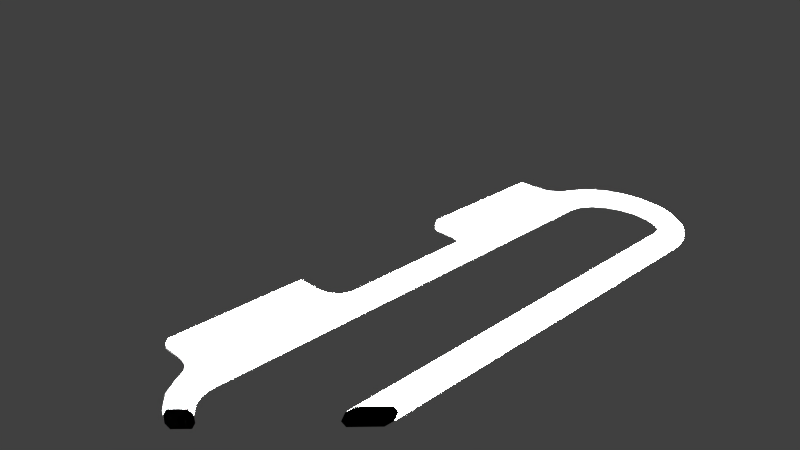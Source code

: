 # Source: handle3.blend  (saved by Blender 2.74.0; exported with 4.5.12 LTS)
import bpy
from mathutils import Matrix  # noqa: F401  (used for matrix-valued properties, if any)

bpy.ops.wm.read_factory_settings(use_empty=True)
scene = bpy.context.scene
scene.name = 'Scene'

# ---- collections
col_collection_1 = bpy.data.collections.new('Collection 1'); scene.collection.children.link(col_collection_1)

# ---- materials (node trees are filled in below, after node groups)
mat_handlemat = bpy.data.materials.new('handleMat')
mat_handlemat.alpha_threshold = 0.0
mat_handlemat.use_transparent_shadow = False
mat_handlemat.roughness = 0.5

# ---- node groups
ng_auto_smooth = bpy.data.node_groups.new('Auto Smooth', 'GeometryNodeTree')
_s = ng_auto_smooth.interface.new_socket(name='Geometry', in_out='OUTPUT', socket_type='NodeSocketGeometry')
_s = ng_auto_smooth.interface.new_socket(name='Geometry', in_out='INPUT', socket_type='NodeSocketGeometry')
_s = ng_auto_smooth.interface.new_socket(name='Angle', in_out='INPUT', socket_type='NodeSocketFloat')
_s.subtype = 'ANGLE'
_s.min_value = 0.0
_s.max_value = 3.142
ng_auto_smooth.is_modifier = True
_N = ng_auto_smooth.nodes; _L = ng_auto_smooth.links
n0 = _N.new('NodeGroupOutput'); n0.name = 'Group Output'; n0.location = (480, -100)
n1 = _N.new('NodeGroupInput'); n1.name = 'Group Input'; n1.location = (-420, -300)
n2 = _N.new('NodeGroupInput'); n2.name = 'Group Input.001'; n2.location = (-60, -100)
n3 = _N.new('GeometryNodeSetShadeSmooth'); n3.name = 'Set Shade Smooth'; n3.location = (120, -100)
n3.domain = 'EDGE'
n4 = _N.new('GeometryNodeSetShadeSmooth'); n4.name = 'Set Shade Smooth.001'; n4.location = (300, -100)
n5 = _N.new('GeometryNodeInputMeshEdgeAngle'); n5.name = 'Edge Angle'; n5.location = (-420, -220)
n6 = _N.new('GeometryNodeInputEdgeSmooth'); n6.name = 'Is Edge Smooth'; n6.location = (-60, -160)
n7 = _N.new('GeometryNodeInputShadeSmooth'); n7.name = 'Is Face Smooth'; n7.location = (-240, -340)
n8 = _N.new('FunctionNodeBooleanMath'); n8.name = 'Boolean Math'; n8.location = (-60, -220)
n9 = _N.new('FunctionNodeCompare'); n9.name = 'Compare'; n9.location = (-240, -180)
n9.operation = 'LESS_EQUAL'
_L.new(n5.outputs[0], n9.inputs[0])
_L.new(n4.outputs[0], n0.inputs[0])
_L.new(n1.outputs[1], n9.inputs[1])
_L.new(n9.outputs[0], n8.inputs[0])
_L.new(n7.outputs[0], n8.inputs[1])
_L.new(n2.outputs[0], n3.inputs[0])
_L.new(n6.outputs[0], n3.inputs[1])
_L.new(n3.outputs[0], n4.inputs[0])
_L.new(n8.outputs[0], n3.inputs[2])
n0.is_active_output = True

# ---- material node trees

# ---- world
world_world = bpy.data.worlds.new('World'); scene.world = world_world
world_world.color = (0.05088, 0.05088, 0.05088)
world_world.use_sun_shadow = False
world_world.sun_shadow_jitter_overblur = 0.0
world_world.cycles.sampling_method = 'MANUAL'
world_world.cycles.sample_map_resolution = 256

# ---- cameras
cam_camera = bpy.data.cameras.new('Camera')
cam_camera.clip_end = 100.0
cam_camera.lens = 35.0
cam_camera.sensor_width = 32.0
cam_camera.sensor_height = 18.0
cam_camera.ortho_scale = 7.314
cam_camera.dof.focus_distance = 0.0
cam_camera.dof.aperture_fstop = 128.0

# ---- lights
light_lamp = bpy.data.lights.new('Lamp', 'POINT')
light_lamp.transmission_factor = 0.0
light_lamp.cutoff_distance = 30.0
light_lamp.energy = 100.0
light_lamp.shadow_buffer_clip_start = 1.001
light_lamp.shadow_soft_size = 0.1
light_lamp.shadow_maximum_resolution = 0.006
light_lamp.use_absolute_resolution = True
light_lamp.cycles.use_multiple_importance_sampling = False

# ---- meshes
me_circle_002 = bpy.data.meshes.new('Circle.002')
me_circle_002.from_pydata([(2.249, 4.217, 0.0875), (2.202, 4.201, 0.0375), (2.233, 4.0, 0.0375), (2.284, 4.0, 0.0875), (2.15, 4.412, 0.0875), (2.109, 4.382, 0.0375), (1.995, 4.567, 0.0875), (1.965, 4.526, 0.0375), (1.8, 4.666, 0.0875), (1.784, 4.618, 0.0375), (1.583, 4.701, 0.0875), (1.583, 4.65, 0.0375), (1.367, 4.666, 0.0875), (1.382, 4.618, 0.0375), (1.172, 4.567, 0.0875), (1.201, 4.526, 0.0375), (1.017, 4.412, 0.0875), (1.057, 4.382, 0.0375), (0.917, 4.217, 0.0875), (0.9651, 4.201, 0.0375), (0.8833, 4.004, 0.0875), (0.9333, 4.0, 0.0375), (0.9164, -4.215, 0.0875), (0.9651, -4.201, 0.0375), (0.9333, -4.0, 0.0375), (0.8833, -4.006, 0.0875), (1.017, -4.412, 0.0875), (1.057, -4.382, 0.0375), (1.172, -4.567, 0.0875), (1.201, -4.526, 0.0375), (1.367, -4.666, 0.0875), (1.382, -4.618, 0.0375), (1.583, -4.701, 0.0875), (1.583, -4.65, 0.0375), (1.8, -4.666, 0.0875), (1.784, -4.618, 0.0375), (1.995, -4.567, 0.0875), (1.965, -4.526, 0.0375), (2.15, -4.412, 0.0875), (2.109, -4.382, 0.0375), (2.249, -4.217, 0.0875), (2.202, -4.201, 0.0375), (2.284, -4.0, 0.0875), (2.233, -4.0, 0.0375), (2.233, -4.0, -0.0375), (2.284, -4.0, -0.0875), (2.202, 4.201, -0.0375), (2.249, 4.217, -0.0875), (2.109, 4.382, -0.0375), (2.15, 4.412, -0.0875), (1.965, 4.526, -0.0375), (1.995, 4.567, -0.0875), (1.784, 4.618, -0.0375), (1.8, 4.666, -0.0875), (1.583, 4.65, -0.0375), (1.583, 4.701, -0.0875), (1.382, 4.618, -0.0375), (1.367, 4.666, -0.0875), (1.201, 4.526, -0.0375), (1.172, 4.567, -0.0875), (1.057, 4.382, -0.0375), (1.017, 4.412, -0.0875), (0.9651, 4.201, -0.0375), (0.917, 4.217, -0.0875), (0.8833, -4.006, -0.0875), (0.9333, -4.0, -0.0375), (0.9651, -4.201, -0.0375), (0.9164, -4.215, -0.0875), (1.057, -4.382, -0.0375), (1.017, -4.412, -0.0875), (1.201, -4.526, -0.0375), (1.172, -4.567, -0.0875), (1.382, -4.618, -0.0375), (1.367, -4.666, -0.0875), (1.583, -4.65, -0.0375), (1.583, -4.701, -0.0875), (1.784, -4.618, -0.0375), (1.8, -4.666, -0.0875), (1.965, -4.526, -0.0375), (1.995, -4.567, -0.0875), (2.109, -4.382, -0.0375), (2.15, -4.412, -0.0875), (2.202, -4.201, -0.0375), (2.249, -4.217, -0.0875), (2.284, 4.0, -0.0875), (2.233, 4.0, -0.0375), (0.9333, 4.0, -0.0375), (0.8833, 4.004, -0.0875), (1.192e-07, 1.5, -0.0375), (1.216e-07, 1.55, -0.0875), (-1.168e-07, -1.55, -0.0875), (-1.192e-07, -1.5, -0.0375), (0.2833, 1.5, -0.0375), (0.2899, 1.55, -0.0875), (0.6333, 1.207, -0.0875), (0.5833, 1.2, -0.0375), (0.4592, 1.505, -0.0875), (0.4333, 1.46, -0.0375), (0.588, 1.376, -0.0875), (0.5431, 1.35, -0.0375), (0.5833, -1.2, -0.0375), (0.6333, -1.207, -0.0875), (0.2899, -1.55, -0.0875), (0.2833, -1.5, -0.0375), (0.588, -1.376, -0.0875), (0.5431, -1.35, -0.0375), (0.4592, -1.505, -0.0875), (0.4333, -1.46, -0.0375), (1.216e-07, 1.55, 0.0875), (1.192e-07, 1.5, 0.0375), (-1.192e-07, -1.5, 0.0375), (-1.168e-07, -1.55, 0.0875), (0.2899, 1.55, 0.0875), (0.2833, 1.5, 0.0375), (0.4333, 1.46, 0.0375), (0.4592, 1.505, 0.0875), (0.5431, 1.35, 0.0375), (0.588, 1.376, 0.0875), (0.5833, 1.2, 0.0375), (0.6333, 1.207, 0.0875), (0.6333, -1.207, 0.0875), (0.5833, -1.2, 0.0375), (0.5431, -1.35, 0.0375), (0.588, -1.376, 0.0875), (0.4333, -1.46, 0.0375), (0.4592, -1.505, 0.0875), (0.2833, -1.5, 0.0375), (0.2899, -1.55, 0.0875), (2.533, -4.0, -0.0875), (2.583, -4.0, -0.0375), (2.487, 4.292, -0.0875), (2.534, 4.309, -0.0375), (2.351, 4.558, -0.0875), (2.392, 4.588, -0.0375), (2.141, 4.768, -0.0875), (2.171, 4.809, -0.0375), (1.877, 4.903, -0.0875), (1.892, 4.951, -0.0375), (1.583, 4.949, -0.0875), (1.583, 5.0, -0.0375), (1.29, 4.903, -0.0875), (1.274, 4.951, -0.0375), (1.025, 4.768, -0.0875), (0.9955, 4.809, -0.0375), (0.8153, 4.558, -0.0875), (0.7743, 4.588, -0.0375), (0.6804, 4.293, -0.0875), (0.6323, 4.309, -0.0375), (0.6323, -4.309, -0.0375), (0.6805, -4.293, -0.0875), (0.8153, -4.558, -0.0875), (0.7743, -4.588, -0.0375), (1.025, -4.768, -0.0875), (0.9955, -4.809, -0.0375), (1.29, -4.903, -0.0875), (1.274, -4.951, -0.0375), (1.583, -4.949, -0.0875), (1.583, -5.0, -0.0375), (1.877, -4.903, -0.0875), (1.892, -4.951, -0.0375), (2.141, -4.768, -0.0875), (2.171, -4.809, -0.0375), (2.351, -4.558, -0.0875), (2.392, -4.588, -0.0375), (2.487, -4.292, -0.0875), (2.534, -4.309, -0.0375), (2.583, 4.0, -0.0375), (2.533, 4.0, -0.0875), (2.36e-07, 3.95, -0.0875), (2.384e-07, 4.0, -0.0375), (0.0, -4.0, -0.0375), (-2.384e-09, -3.95, -0.0875), (0.6303, 4.296, -0.0375), (0.6787, 4.282, -0.0875), (0.2896, 3.95, -0.0875), (0.2833, 4.0, -0.0375), (0.6079, 4.118, -0.0875), (0.5666, 4.148, -0.0375), (0.4632, 3.994, -0.0875), (0.4396, 4.04, -0.0375), (0.6787, -4.282, -0.0875), (0.6303, -4.296, -0.0375), (0.2833, -4.0, -0.0375), (0.2896, -3.95, -0.0875), (0.5666, -4.148, -0.0375), (0.6079, -4.118, -0.0875), (0.4396, -4.04, -0.0375), (0.4632, -3.994, -0.0875), (2.534, 4.309, 0.0375), (2.487, 4.292, 0.0875), (2.533, 4.0, 0.0875), (2.583, 4.0, 0.0375), (2.392, 4.588, 0.0375), (2.351, 4.558, 0.0875), (2.171, 4.809, 0.0375), (2.141, 4.768, 0.0875), (1.892, 4.951, 0.0375), (1.877, 4.903, 0.0875), (1.583, 5.0, 0.0375), (1.583, 4.949, 0.0875), (1.274, 4.951, 0.0375), (1.29, 4.903, 0.0875), (0.9955, 4.809, 0.0375), (1.025, 4.768, 0.0875), (0.7743, 4.588, 0.0375), (0.8153, 4.558, 0.0875), (0.6323, 4.309, 0.0375), (0.6804, 4.293, 0.0875), (0.7743, -4.588, 0.0375), (0.8153, -4.558, 0.0875), (0.6805, -4.293, 0.0875), (0.6323, -4.309, 0.0375), (0.9955, -4.809, 0.0375), (1.025, -4.768, 0.0875), (1.274, -4.951, 0.0375), (1.29, -4.903, 0.0875), (1.583, -5.0, 0.0375), (1.583, -4.949, 0.0875), (1.892, -4.951, 0.0375), (1.877, -4.903, 0.0875), (2.171, -4.809, 0.0375), (2.141, -4.768, 0.0875), (2.392, -4.588, 0.0375), (2.351, -4.558, 0.0875), (2.534, -4.309, 0.0375), (2.487, -4.292, 0.0875), (2.583, -4.0, 0.0375), (2.533, -4.0, 0.0875), (2.384e-07, 4.0, 0.0375), (2.36e-07, 3.95, 0.0875), (-2.384e-09, -3.95, 0.0875), (0.0, -4.0, 0.0375), (0.6787, 4.282, 0.0875), (0.6303, 4.296, 0.0375), (0.5666, 4.148, 0.0375), (0.6079, 4.118, 0.0875), (0.4396, 4.04, 0.0375), (0.4632, 3.994, 0.0875), (0.2833, 4.0, 0.0375), (0.2896, 3.95, 0.0875), (0.6303, -4.296, 0.0375), (0.6787, -4.282, 0.0875), (0.6079, -4.118, 0.0875), (0.5666, -4.148, 0.0375), (0.4632, -3.994, 0.0875), (0.4396, -4.04, 0.0375), (0.2896, -3.95, 0.0875), (0.2833, -4.0, 0.0375)], [], [(65, 24, 23, 66), (46, 1, 5, 48), (82, 41, 43, 44), (44, 43, 2, 85), (92, 113, 109, 88), (85, 2, 1, 46), (50, 7, 9, 52), (68, 27, 29, 70), (107, 124, 122, 105), (86, 21, 24, 65), (163, 222, 220, 161), (76, 35, 37, 78), (151, 208, 211, 148), (147, 206, 204, 145), (62, 19, 21, 86), (181, 240, 243, 184), (91, 110, 126, 103), (167, 84, 47, 49, 51, 53, 55, 57, 59, 61, 63, 146, 144, 142, 140, 138, 136, 134, 132, 130), (3, 42, 227, 190), (165, 224, 222, 163), (170, 231, 230, 111, 110, 91, 90, 171), (78, 37, 39, 80), (146, 63, 87, 64, 67, 180, 185, 187, 183, 171, 90, 102, 106, 104, 101, 94, 98, 96, 93, 89, 168, 174, 178, 176, 173), (179, 236, 234, 177), (99, 116, 114, 97), (135, 194, 192, 133), (166, 191, 226, 129), (169, 228, 238, 175), (95, 118, 116, 99), (80, 39, 41, 82), (153, 212, 208, 151), (148, 211, 240, 181), (66, 23, 27, 68), (177, 234, 233, 172), (137, 196, 194, 135), (84, 167, 128, 45), (52, 9, 11, 54), (105, 122, 121, 100), (155, 214, 212, 153), (88, 109, 108, 229, 228, 169, 168, 89), (139, 198, 196, 137), (54, 11, 13, 56), (180, 67, 69, 71, 73, 75, 77, 79, 81, 83, 45, 128, 164, 162, 160, 158, 156, 154, 152, 150, 149), (100, 121, 118, 95), (133, 192, 188, 131), (157, 216, 214, 155), (70, 29, 31, 72), (186, 245, 247, 182), (141, 200, 198, 139), (56, 13, 15, 58), (172, 233, 206, 147), (103, 126, 124, 107), (159, 218, 216, 157), (72, 31, 33, 74), (190, 189, 193, 195, 197, 199, 201, 203, 205, 207, 18, 16, 14, 12, 10, 8, 6, 4, 0, 3), (143, 202, 200, 141), (58, 15, 17, 60), (97, 114, 113, 92), (241, 210, 209, 213, 215, 217, 219, 221, 223, 225, 227, 42, 40, 38, 36, 34, 32, 30, 28, 26, 22), (207, 232, 235, 237, 239, 229, 108, 112, 115, 117, 119, 120, 123, 125, 127, 111, 230, 246, 244, 242, 241, 22, 25, 20, 18), (161, 220, 218, 159), (74, 33, 35, 76), (184, 243, 245, 186), (145, 204, 202, 143), (60, 17, 19, 62), (175, 238, 236, 179), (0, 1, 2, 3), (4, 5, 1, 0), (6, 7, 5, 4), (8, 9, 7, 6), (10, 11, 9, 8), (12, 13, 11, 10), (14, 15, 13, 12), (16, 17, 15, 14), (18, 19, 17, 16), (20, 21, 19, 18), (22, 23, 24, 25), (26, 27, 23, 22), (28, 29, 27, 26), (30, 31, 29, 28), (32, 33, 31, 30), (34, 35, 33, 32), (36, 37, 35, 34), (38, 39, 37, 36), (40, 41, 39, 38), (42, 43, 41, 40), (43, 42, 3, 2), (25, 24, 21, 20), (48, 5, 7, 50), (46, 47, 84, 85), (48, 49, 47, 46), (50, 51, 49, 48), (52, 53, 51, 50), (54, 55, 53, 52), (56, 57, 55, 54), (58, 59, 57, 56), (60, 61, 59, 58), (62, 63, 61, 60), (86, 87, 63, 62), (66, 67, 64, 65), (68, 69, 67, 66), (70, 71, 69, 68), (72, 73, 71, 70), (74, 75, 73, 72), (76, 77, 75, 74), (78, 79, 77, 76), (80, 81, 79, 78), (82, 83, 81, 80), (44, 45, 83, 82), (45, 44, 85, 84), (65, 64, 87, 86), (131, 188, 191, 166), (92, 93, 96, 97), (97, 96, 98, 99), (99, 98, 94, 95), (100, 101, 104, 105), (105, 104, 106, 107), (107, 106, 102, 103), (93, 92, 88, 89), (95, 94, 101, 100), (103, 102, 90, 91), (112, 113, 114, 115), (115, 114, 116, 117), (117, 116, 118, 119), (120, 121, 122, 123), (123, 122, 124, 125), (125, 124, 126, 127), (113, 112, 108, 109), (119, 118, 121, 120), (127, 126, 110, 111), (182, 247, 231, 170), (130, 131, 166, 167), (132, 133, 131, 130), (134, 135, 133, 132), (136, 137, 135, 134), (138, 139, 137, 136), (140, 141, 139, 138), (142, 143, 141, 140), (144, 145, 143, 142), (146, 147, 145, 144), (150, 151, 148, 149), (152, 153, 151, 150), (154, 155, 153, 152), (156, 157, 155, 154), (158, 159, 157, 156), (160, 161, 159, 158), (162, 163, 161, 160), (164, 165, 163, 162), (128, 129, 165, 164), (129, 128, 167, 166), (172, 173, 176, 177), (177, 176, 178, 179), (179, 178, 174, 175), (173, 172, 147, 146), (175, 174, 168, 169), (180, 181, 184, 185), (185, 184, 186, 187), (187, 186, 182, 183), (181, 180, 149, 148), (183, 182, 170, 171), (188, 189, 190, 191), (192, 193, 189, 188), (194, 195, 193, 192), (196, 197, 195, 194), (198, 199, 197, 196), (200, 201, 199, 198), (202, 203, 201, 200), (204, 205, 203, 202), (206, 207, 205, 204), (208, 209, 210, 211), (212, 213, 209, 208), (214, 215, 213, 212), (216, 217, 215, 214), (218, 219, 217, 216), (220, 221, 219, 218), (222, 223, 221, 220), (224, 225, 223, 222), (226, 227, 225, 224), (227, 226, 191, 190), (232, 233, 234, 235), (235, 234, 236, 237), (237, 236, 238, 239), (233, 232, 207, 206), (239, 238, 228, 229), (240, 241, 242, 243), (243, 242, 244, 245), (245, 244, 246, 247), (241, 240, 211, 210), (247, 246, 230, 231), (129, 226, 224, 165)])
me_circle_002.polygons.foreach_set('use_smooth', [True] * 190)
_uv = me_circle_002.uv_layers.new(name='UVMap')
_uv.uv.foreach_set('vector', [0.9176, 0.8526, 0.9064, 0.8526, 0.9064, 0.8727, 0.9176, 0.8727, 0.9363, 0.01812, 0.9476, 0.01812, 0.9476, 0.0, 0.9363, 0.0, 0.9363, 0.8583, 0.9476, 0.8583, 0.9476, 0.8382, 0.9363, 0.8382, 0.9363, 0.8382, 0.9476, 0.8382, 0.9476, 0.03821, 0.9363, 0.03821, 0.9738, 0.6005, 0.985, 0.6005, 0.985, 0.5318, 0.9738, 0.5318, 0.9363, 0.03821, 0.9476, 0.03821, 0.9476, 0.01812, 0.9363, 0.01812, 0.9963, 0.3634, 0.985, 0.3634, 0.985, 0.383, 0.9963, 0.383, 0.9176, 0.8908, 0.9064, 0.8908, 0.9064, 0.9052, 0.9176, 0.9052, 0.9963, 0.3351, 0.985, 0.3351, 0.985, 0.3465, 0.9963, 0.3465, 0.9176, 0.05259, 0.9064, 0.05259, 0.9064, 0.8526, 0.9176, 0.8526, 0.9363, 0.9397, 0.9251, 0.9397, 0.9251, 0.9618, 0.9363, 0.9618, 0.9963, 0.4962, 0.985, 0.4962, 0.985, 0.5147, 0.9963, 0.5147, 0.9588, 0.6193, 0.9476, 0.6193, 0.9476, 0.6472, 0.9588, 0.6472, 0.97, 0.635, 0.9588, 0.635, 0.9588, 0.6628, 0.97, 0.6628, 0.9176, 0.0325, 0.9064, 0.0325, 0.9064, 0.05259, 0.9176, 0.05259, 0.9588, 0.6485, 0.9476, 0.6485, 0.9476, 0.6633, 0.9588, 0.6633, 0.9963, 0.25, 0.985, 0.25, 0.985, 0.3199, 0.9963, 0.3199, 0.8913, 0.9, 0.854, 0.9, 0.8488, 0.9217, 0.834, 0.9412, 0.8108, 0.9567, 0.7815, 0.9666, 0.7491, 0.9701, 0.7166, 0.9666, 0.6874, 0.9567, 0.6641, 0.9412, 0.6492, 0.9217, 0.6138, 0.9293, 0.634, 0.9558, 0.6655, 0.9768, 0.7051, 0.9903, 0.7491, 0.9949, 0.793, 0.9903, 0.8327, 0.9768, 0.8641, 0.9558, 0.8844, 0.9292, 0.0449, 0.9, 0.0449, 0.1, 0.007537, 0.1, 0.007537, 0.9, 0.9363, 0.9118, 0.9251, 0.9118, 0.9251, 0.9397, 0.9363, 0.9397, 0.9813, 0.25, 0.9925, 0.25, 1.0, 0.245, 1.0, 0.005, 0.9925, 0.0, 0.9813, 0.0, 0.9738, 0.005, 0.9738, 0.245, 0.9963, 0.5147, 0.985, 0.5147, 0.985, 0.5297, 0.9963, 0.5297, 0.6138, 0.9293, 0.6492, 0.9217, 0.6442, 0.9004, 0.6442, 0.09942, 0.6492, 0.07853, 0.6135, 0.07175, 0.6029, 0.08823, 0.5813, 0.1006, 0.5552, 0.105, 0.4494, 0.105, 0.4494, 0.345, 0.5553, 0.345, 0.5807, 0.3495, 0.5999, 0.3624, 0.6067, 0.3793, 0.6067, 0.6207, 0.5999, 0.6376, 0.5807, 0.6505, 0.5553, 0.655, 0.4494, 0.655, 0.4494, 0.895, 0.5552, 0.895, 0.5813, 0.8994, 0.6029, 0.9118, 0.6135, 0.9282, 0.9588, 0.5332, 0.97, 0.5332, 0.97, 0.52, 0.9588, 0.52, 0.9738, 0.6289, 0.985, 0.6289, 0.985, 0.616, 0.9738, 0.616, 0.9363, 0.0, 0.9251, 0.0, 0.9251, 0.02212, 0.9363, 0.02212, 0.9363, 0.0809, 0.9251, 0.0809, 0.9251, 0.8809, 0.9363, 0.8809, 0.9588, 0.6189, 0.97, 0.6189, 0.97, 0.549, 0.9588, 0.549, 0.9551, 0.015, 0.9663, 0.015, 0.9663, 0.0, 0.9551, 1.192e-08, 0.9363, 0.8764, 0.9476, 0.8764, 0.9476, 0.8583, 0.9363, 0.8583, 0.9738, 0.276, 0.985, 0.276, 0.985, 0.25, 0.9738, 0.25, 0.9588, 0.6472, 0.9476, 0.6472, 0.9476, 0.6485, 0.9588, 0.6485, 0.9176, 0.8727, 0.9064, 0.8727, 0.9064, 0.8908, 0.9176, 0.8908, 0.97, 0.6189, 0.9588, 0.6189, 0.9588, 0.6337, 0.97, 0.6337, 0.9738, 0.4185, 0.985, 0.4185, 0.985, 0.3913, 0.9738, 0.3913, 0.854, 0.9, 0.8913, 0.9, 0.8913, 0.1, 0.854, 0.1, 0.9963, 0.383, 0.985, 0.383, 0.985, 0.4033, 0.9963, 0.4033, 0.9551, 0.27, 0.9663, 0.27, 0.9663, 0.255, 0.9551, 0.255, 0.9738, 0.3061, 0.985, 0.3061, 0.985, 0.276, 0.9738, 0.276, 0.9551, 0.52, 0.9663, 0.52, 0.9738, 0.515, 0.9738, 0.275, 0.9663, 0.27, 0.9551, 0.27, 0.9476, 0.275, 0.9476, 0.515, 0.9738, 0.4492, 0.985, 0.4492, 0.985, 0.4185, 0.9738, 0.4185, 0.9963, 0.4033, 0.985, 0.4033, 0.985, 0.4224, 0.9963, 0.4224, 0.6135, 0.07175, 0.6492, 0.07853, 0.6642, 0.05875, 0.6874, 0.04332, 0.7166, 0.03337, 0.7491, 0.02994, 0.7815, 0.03337, 0.8108, 0.04332, 0.834, 0.05882, 0.8488, 0.07826, 0.854, 0.1, 0.8913, 0.1, 0.8844, 0.07075, 0.8641, 0.0442, 0.8327, 0.02319, 0.793, 0.009709, 0.7491, 0.005062, 0.7051, 0.009709, 0.6655, 0.02319, 0.634, 0.0442, 0.6138, 0.07066, 0.9551, 0.255, 0.9663, 0.255, 0.9663, 0.015, 0.9551, 0.015, 0.9363, 0.02212, 0.9251, 0.02212, 0.9251, 0.05, 0.9363, 0.05, 0.9738, 0.3374, 0.985, 0.3374, 0.985, 0.3061, 0.9738, 0.3061, 0.9963, 0.4384, 0.985, 0.4384, 0.985, 0.4561, 0.9963, 0.4561, 0.9476, 0.6048, 0.9588, 0.6048, 0.9588, 0.5887, 0.9476, 0.5887, 0.9738, 0.4803, 0.985, 0.4803, 0.985, 0.4492, 0.9738, 0.4492, 0.9963, 0.4224, 0.985, 0.4224, 0.985, 0.4384, 0.9963, 0.4384, 0.97, 0.6337, 0.9588, 0.6337, 0.9588, 0.635, 0.97, 0.635, 0.9963, 0.3199, 0.985, 0.3199, 0.985, 0.3351, 0.9963, 0.3351, 0.9738, 0.3667, 0.985, 0.3667, 0.985, 0.3374, 0.9738, 0.3374, 0.9963, 0.4561, 0.985, 0.4561, 0.985, 0.476, 0.9963, 0.476, 0.007537, 0.9, 0.01448, 0.9292, 0.03475, 0.9558, 0.06621, 0.9768, 0.1059, 0.9903, 0.1498, 0.9949, 0.1938, 0.9903, 0.2334, 0.9768, 0.2649, 0.9558, 0.2851, 0.9293, 0.2496, 0.9217, 0.2347, 0.9412, 0.2115, 0.9567, 0.1822, 0.9666, 0.1498, 0.9701, 0.1174, 0.9666, 0.08812, 0.9567, 0.0649, 0.9412, 0.05006, 0.9217, 0.0449, 0.9, 0.9738, 0.5088, 0.985, 0.5088, 0.985, 0.4803, 0.9738, 0.4803, 0.9176, 0.0, 0.9064, 0.0, 0.9064, 0.01438, 0.9176, 0.01438, 0.9738, 0.616, 0.985, 0.616, 0.985, 0.6005, 0.9738, 0.6005, 0.2853, 0.07175, 0.2851, 0.07066, 0.2649, 0.0442, 0.2334, 0.02319, 0.1938, 0.009709, 0.1498, 0.005062, 0.1059, 0.009709, 0.06621, 0.02319, 0.03475, 0.0442, 0.01448, 0.07075, 0.007537, 0.1, 0.0449, 0.1, 0.05006, 0.07826, 0.0649, 0.05882, 0.08812, 0.04332, 0.1174, 0.03337, 0.1498, 0.02994, 0.1822, 0.03337, 0.2115, 0.04332, 0.2346, 0.05875, 0.2497, 0.07853, 0.2851, 0.9293, 0.2853, 0.9282, 0.2959, 0.9118, 0.3176, 0.8994, 0.3436, 0.895, 0.4494, 0.895, 0.4494, 0.655, 0.3436, 0.655, 0.3182, 0.6505, 0.2989, 0.6376, 0.2921, 0.6207, 0.2921, 0.3793, 0.2989, 0.3624, 0.3182, 0.3495, 0.3436, 0.345, 0.4494, 0.345, 0.4494, 0.105, 0.3436, 0.105, 0.3176, 0.1006, 0.2959, 0.08823, 0.2853, 0.07175, 0.2497, 0.07853, 0.2547, 0.09942, 0.2547, 0.9004, 0.2496, 0.9217, 0.9738, 0.3913, 0.985, 0.3913, 0.985, 0.3667, 0.9738, 0.3667, 0.9963, 0.476, 0.985, 0.476, 0.985, 0.4962, 0.9963, 0.4962, 0.9476, 0.6193, 0.9588, 0.6193, 0.9588, 0.6048, 0.9476, 0.6048, 0.9738, 0.5318, 0.985, 0.5318, 0.985, 0.5088, 0.9738, 0.5088, 0.9176, 0.01438, 0.9064, 0.01438, 0.9064, 0.0325, 0.9176, 0.0325, 0.9588, 0.549, 0.97, 0.549, 0.97, 0.5332, 0.9588, 0.5332, 0.05006, 0.9217, 0.0572, 0.9201, 0.05243, 0.9, 0.0449, 0.9, 0.0649, 0.9412, 0.07103, 0.9382, 0.0572, 0.9201, 0.05006, 0.9217, 0.08812, 0.9567, 0.09258, 0.9526, 0.07103, 0.9382, 0.0649, 0.9412, 0.1174, 0.9666, 0.1197, 0.9618, 0.09258, 0.9526, 0.08812, 0.9567, 0.1498, 0.9701, 0.1498, 0.965, 0.1197, 0.9618, 0.1174, 0.9666, 0.1822, 0.9666, 0.1799, 0.9618, 0.1498, 0.965, 0.1498, 0.9701, 0.2115, 0.9567, 0.2071, 0.9526, 0.1799, 0.9618, 0.1822, 0.9666, 0.2347, 0.9412, 0.2286, 0.9382, 0.2071, 0.9526, 0.2115, 0.9567, 0.2496, 0.9217, 0.2424, 0.9201, 0.2286, 0.9382, 0.2347, 0.9412, 0.2547, 0.9004, 0.2472, 0.9, 0.2424, 0.9201, 0.2496, 0.9217, 0.2497, 0.07853, 0.2424, 0.07991, 0.2472, 0.1, 0.2547, 0.09942, 0.2346, 0.05875, 0.2286, 0.06179, 0.2424, 0.07991, 0.2497, 0.07853, 0.2115, 0.04332, 0.2071, 0.04741, 0.2286, 0.06179, 0.2346, 0.05875, 0.1822, 0.03337, 0.1799, 0.03818, 0.2071, 0.04741, 0.2115, 0.04332, 0.1498, 0.02994, 0.1498, 0.035, 0.1799, 0.03818, 0.1822, 0.03337, 0.1174, 0.03337, 0.1197, 0.03818, 0.1498, 0.035, 0.1498, 0.02994, 0.08812, 0.04332, 0.09258, 0.04741, 0.1197, 0.03818, 0.1174, 0.03337, 0.0649, 0.05882, 0.07103, 0.06179, 0.09258, 0.04741, 0.08812, 0.04332, 0.05006, 0.07826, 0.0572, 0.07991, 0.07103, 0.06179, 0.0649, 0.05882, 0.0449, 0.1, 0.05243, 0.1, 0.0572, 0.07991, 0.05006, 0.07826, 0.05243, 0.1, 0.0449, 0.1, 0.0449, 0.9, 0.05243, 0.9, 0.8989, 0.8532, 0.9064, 0.8526, 0.9064, 0.05259, 0.8989, 0.05219, 0.9963, 0.3465, 0.985, 0.3465, 0.985, 0.3634, 0.9963, 0.3634, 0.8417, 0.9201, 0.8488, 0.9217, 0.854, 0.9, 0.8464, 0.9, 0.8278, 0.9382, 0.834, 0.9412, 0.8488, 0.9217, 0.8417, 0.9201, 0.8063, 0.9526, 0.8108, 0.9567, 0.834, 0.9412, 0.8278, 0.9382, 0.7792, 0.9618, 0.7815, 0.9666, 0.8108, 0.9567, 0.8063, 0.9526, 0.7491, 0.965, 0.7491, 0.9701, 0.7815, 0.9666, 0.7792, 0.9618, 0.719, 0.9618, 0.7166, 0.9666, 0.7491, 0.9701, 0.7491, 0.965, 0.6918, 0.9526, 0.6874, 0.9567, 0.7166, 0.9666, 0.719, 0.9618, 0.6703, 0.9382, 0.6641, 0.9412, 0.6874, 0.9567, 0.6918, 0.9526, 0.6565, 0.9201, 0.6492, 0.9217, 0.6641, 0.9412, 0.6703, 0.9382, 0.6517, 0.9, 0.6442, 0.9004, 0.6492, 0.9217, 0.6565, 0.9201, 0.6565, 0.07991, 0.6492, 0.07853, 0.6442, 0.09942, 0.6517, 0.1, 0.6703, 0.06179, 0.6642, 0.05875, 0.6492, 0.07853, 0.6565, 0.07991, 0.6918, 0.04741, 0.6874, 0.04332, 0.6642, 0.05875, 0.6703, 0.06179, 0.719, 0.03818, 0.7166, 0.03337, 0.6874, 0.04332, 0.6918, 0.04741, 0.7491, 0.035, 0.7491, 0.02994, 0.7166, 0.03337, 0.719, 0.03818, 0.7792, 0.03818, 0.7815, 0.03337, 0.7491, 0.02994, 0.7491, 0.035, 0.8063, 0.04741, 0.8108, 0.04332, 0.7815, 0.03337, 0.7792, 0.03818, 0.8278, 0.06179, 0.834, 0.05882, 0.8108, 0.04332, 0.8063, 0.04741, 0.8417, 0.07991, 0.8488, 0.07826, 0.834, 0.05882, 0.8278, 0.06179, 0.8464, 0.1, 0.854, 0.1, 0.8488, 0.07826, 0.8417, 0.07991, 0.854, 0.1, 0.8464, 0.1, 0.8464, 0.9, 0.854, 0.9, 0.9176, 0.8526, 0.9251, 0.8532, 0.9251, 0.05219, 0.9176, 0.05259, 0.9363, 0.05, 0.9251, 0.05, 0.9251, 0.0809, 0.9363, 0.0809, 0.5543, 0.65, 0.5553, 0.655, 0.5807, 0.6505, 0.5768, 0.646, 0.5768, 0.646, 0.5807, 0.6505, 0.5999, 0.6376, 0.5932, 0.635, 0.5932, 0.635, 0.5999, 0.6376, 0.6067, 0.6207, 0.5993, 0.62, 0.5993, 0.38, 0.6067, 0.3793, 0.5999, 0.3624, 0.5932, 0.365, 0.5932, 0.365, 0.5999, 0.3624, 0.5807, 0.3495, 0.5768, 0.354, 0.5768, 0.354, 0.5807, 0.3495, 0.5553, 0.345, 0.5543, 0.35, 0.5553, 0.655, 0.5543, 0.65, 0.4494, 0.65, 0.4494, 0.655, 0.9551, 0.015, 0.9476, 0.01434, 0.9476, 0.2557, 0.9551, 0.255, 0.5543, 0.35, 0.5553, 0.345, 0.4494, 0.345, 0.4494, 0.35, 0.3436, 0.655, 0.3446, 0.65, 0.3221, 0.646, 0.3182, 0.6505, 0.3182, 0.6505, 0.3221, 0.646, 0.3056, 0.635, 0.2989, 0.6376, 0.2989, 0.6376, 0.3056, 0.635, 0.2996, 0.62, 0.2921, 0.6207, 0.2921, 0.3793, 0.2996, 0.38, 0.3056, 0.365, 0.2989, 0.3624, 0.2989, 0.3624, 0.3056, 0.365, 0.3221, 0.354, 0.3182, 0.3495, 0.3182, 0.3495, 0.3221, 0.354, 0.3446, 0.35, 0.3436, 0.345, 0.3446, 0.65, 0.3436, 0.655, 0.4494, 0.655, 0.4494, 0.65, 0.9738, 0.01434, 0.9663, 0.015, 0.9663, 0.255, 0.9738, 0.2557, 0.3436, 0.345, 0.3446, 0.35, 0.4494, 0.35, 0.4494, 0.345, 0.9476, 0.5887, 0.9588, 0.5887, 0.9588, 0.52, 0.9476, 0.52, 0.8844, 0.9292, 0.8915, 0.9309, 0.8989, 0.9, 0.8913, 0.9, 0.8641, 0.9558, 0.8703, 0.9588, 0.8915, 0.9309, 0.8844, 0.9292, 0.8327, 0.9768, 0.8371, 0.9809, 0.8703, 0.9588, 0.8641, 0.9558, 0.793, 0.9903, 0.7954, 0.9951, 0.8371, 0.9809, 0.8327, 0.9768, 0.7491, 0.9949, 0.7491, 1.0, 0.7954, 0.9951, 0.793, 0.9903, 0.7051, 0.9903, 0.7028, 0.9951, 0.7491, 1.0, 0.7491, 0.9949, 0.6655, 0.9768, 0.661, 0.9809, 0.7028, 0.9951, 0.7051, 0.9903, 0.634, 0.9558, 0.6279, 0.9588, 0.661, 0.9809, 0.6655, 0.9768, 0.6138, 0.9293, 0.6066, 0.9309, 0.6279, 0.9588, 0.634, 0.9558, 0.634, 0.0442, 0.6279, 0.04122, 0.6066, 0.0691, 0.6138, 0.07066, 0.6655, 0.02319, 0.661, 0.0191, 0.6279, 0.04122, 0.634, 0.0442, 0.7051, 0.009709, 0.7028, 0.004894, 0.661, 0.0191, 0.6655, 0.02319, 0.7491, 0.005062, 0.7491, 0.0, 0.7028, 0.004894, 0.7051, 0.009709, 0.793, 0.009709, 0.7954, 0.004894, 0.7491, 0.0, 0.7491, 0.005062, 0.8327, 0.02319, 0.8371, 0.0191, 0.7954, 0.004894, 0.793, 0.009709, 0.8641, 0.0442, 0.8703, 0.04122, 0.8371, 0.0191, 0.8327, 0.02319, 0.8844, 0.07075, 0.8915, 0.0691, 0.8703, 0.04122, 0.8641, 0.0442, 0.8913, 0.1, 0.8989, 0.1, 0.8915, 0.0691, 0.8844, 0.07075, 0.8989, 0.1, 0.8913, 0.1, 0.8913, 0.9, 0.8989, 0.9, 0.6063, 0.9296, 0.6135, 0.9282, 0.6029, 0.9118, 0.5967, 0.9148, 0.5967, 0.9148, 0.6029, 0.9118, 0.5813, 0.8994, 0.5777, 0.904, 0.5777, 0.904, 0.5813, 0.8994, 0.5552, 0.895, 0.5543, 0.9, 0.6135, 0.9282, 0.6063, 0.9296, 0.6066, 0.9309, 0.6138, 0.9293, 0.5543, 0.9, 0.5552, 0.895, 0.4494, 0.895, 0.4494, 0.9, 0.6135, 0.07175, 0.6063, 0.07037, 0.5967, 0.08518, 0.6029, 0.08823, 0.6029, 0.08823, 0.5967, 0.08518, 0.5777, 0.09603, 0.5813, 0.1006, 0.5813, 0.1006, 0.5777, 0.09603, 0.5543, 0.1, 0.5552, 0.105, 0.6063, 0.07037, 0.6135, 0.07175, 0.6138, 0.07066, 0.6066, 0.0691, 0.5552, 0.105, 0.5543, 0.1, 0.4494, 0.1, 0.4494, 0.105, 0.007332, 0.9309, 0.01448, 0.9292, 0.007537, 0.9, 1.072e-07, 0.9, 0.02861, 0.9588, 0.03475, 0.9558, 0.01448, 0.9292, 0.007332, 0.9309, 0.06176, 0.9809, 0.06621, 0.9768, 0.03475, 0.9558, 0.02861, 0.9588, 0.1035, 0.9951, 0.1059, 0.9903, 0.06621, 0.9768, 0.06176, 0.9809, 0.1498, 1.0, 0.1498, 0.9949, 0.1059, 0.9903, 0.1035, 0.9951, 0.1961, 0.9951, 0.1938, 0.9903, 0.1498, 0.9949, 0.1498, 1.0, 0.2379, 0.9809, 0.2334, 0.9768, 0.1938, 0.9903, 0.1961, 0.9951, 0.271, 0.9588, 0.2649, 0.9558, 0.2334, 0.9768, 0.2379, 0.9809, 0.2923, 0.9309, 0.2851, 0.9293, 0.2649, 0.9558, 0.271, 0.9588, 0.271, 0.04122, 0.2649, 0.0442, 0.2851, 0.07066, 0.2923, 0.0691, 0.2379, 0.0191, 0.2334, 0.02319, 0.2649, 0.0442, 0.271, 0.04122, 0.1961, 0.004894, 0.1938, 0.009709, 0.2334, 0.02319, 0.2379, 0.0191, 0.1498, 0.0, 0.1498, 0.005062, 0.1938, 0.009709, 0.1961, 0.004894, 0.1035, 0.004894, 0.1059, 0.009709, 0.1498, 0.005062, 0.1498, 0.0, 0.06175, 0.0191, 0.06621, 0.02319, 0.1059, 0.009709, 0.1035, 0.004894, 0.02861, 0.04122, 0.03475, 0.0442, 0.06621, 0.02319, 0.06175, 0.0191, 0.007332, 0.0691, 0.01448, 0.07075, 0.03475, 0.0442, 0.02861, 0.04122, 0.0, 0.1, 0.007537, 0.1, 0.01448, 0.07075, 0.007332, 0.0691, 0.007537, 0.1, 0.0, 0.1, 1.072e-07, 0.9, 0.007537, 0.9, 0.2853, 0.9282, 0.2926, 0.9296, 0.3021, 0.9148, 0.2959, 0.9118, 0.2959, 0.9118, 0.3021, 0.9148, 0.3212, 0.904, 0.3176, 0.8994, 0.3176, 0.8994, 0.3212, 0.904, 0.3446, 0.9, 0.3436, 0.895, 0.2926, 0.9296, 0.2853, 0.9282, 0.2851, 0.9293, 0.2923, 0.9309, 0.3436, 0.895, 0.3446, 0.9, 0.4494, 0.9, 0.4494, 0.895, 0.2926, 0.07037, 0.2853, 0.07175, 0.2959, 0.08823, 0.3021, 0.08518, 0.3021, 0.08518, 0.2959, 0.08823, 0.3176, 0.1006, 0.3212, 0.09603, 0.3212, 0.09603, 0.3176, 0.1006, 0.3436, 0.105, 0.3446, 0.1, 0.2853, 0.07175, 0.2926, 0.07037, 0.2923, 0.0691, 0.2851, 0.07066, 0.3446, 0.1, 0.3436, 0.105, 0.4494, 0.105, 0.4494, 0.1, 0.9363, 0.8809, 0.9251, 0.8809, 0.9251, 0.9118, 0.9363, 0.9118])
me_circle_002.materials.append(mat_handlemat)
me_circle_002.use_remesh_preserve_volume = False
me_circle_002.use_remesh_preserve_attributes = False
me_circle_002.use_mirror_vertex_groups = False
me_circle_002.update()

# ---- objects
ob_handleobj = bpy.data.objects.new('handleObj', me_circle_002)
ob_lamp = bpy.data.objects.new('Lamp', light_lamp)
ob_camera = bpy.data.objects.new('Camera', cam_camera)

# ---- transforms, parenting, visibility, modifiers, constraints
ob_handleobj.location = (0.0, 0.0, 0.0)
ob_handleobj.scale = (0.012, 0.009, 0.012)
ob_handleobj.lineart.crease_threshold = 0.0
_m = ob_handleobj.modifiers.new('Auto Smooth', 'NODES')
_m.node_group = ng_auto_smooth
_gi = [s.identifier for s in ng_auto_smooth.interface.items_tree if s.item_type == 'SOCKET' and s.in_out == 'INPUT']
_m[_gi[1]] = 0.8727  # Angle
ob_lamp.location = (0.04891, 0.01207, 0.07085)
ob_lamp.rotation_euler = (0.6503, 0.05522, 1.866)
ob_lamp.scale = (0.012, 0.012, 0.012)
ob_lamp.lock_rotations_4d = False
ob_lamp.empty_display_type = 'ARROWS'
ob_lamp.color = (0.0, 0.0, 0.0, 0.0)
ob_lamp.lineart.crease_threshold = 0.0
ob_camera.location = (0.08977, -0.07809, 0.06412)
ob_camera.rotation_euler = (1.109, 0.01082, 0.8149)
ob_camera.scale = (0.012, 0.012, 0.012)
ob_camera.lock_rotations_4d = False
ob_camera.empty_display_type = 'ARROWS'
ob_camera.color = (0.0, 0.0, 0.0, 0.0)
ob_camera.display_type = 'WIRE'
ob_camera.lineart.crease_threshold = 0.0

# ---- collection membership
col_collection_1.objects.link(ob_handleobj)
col_collection_1.objects.link(ob_lamp)
col_collection_1.objects.link(ob_camera)

# ---- scene / render settings (as saved in the file)
scene.camera = ob_camera
scene.frame_start = 1; scene.frame_end = 250; scene.frame_set(1)
scene.render.engine = 'BLENDER_EEVEE_NEXT'
scene.render.resolution_percentage = 50
scene.render.dither_intensity = 0.0
scene.cycles.use_denoising = False
scene.cycles.samples = 10
scene.cycles.sampling_pattern = 'TABULATED_SOBOL'
scene.cycles.light_sampling_threshold = 0.0
scene.cycles.use_adaptive_sampling = False
scene.cycles.use_light_tree = False
scene.cycles.blur_glossy = 0.0
scene.cycles.pixel_filter_type = 'GAUSSIAN'
scene.cycles.sample_clamp_indirect = 0.0
scene.view_settings.view_transform = 'Standard'
bpy.context.view_layer.update()
